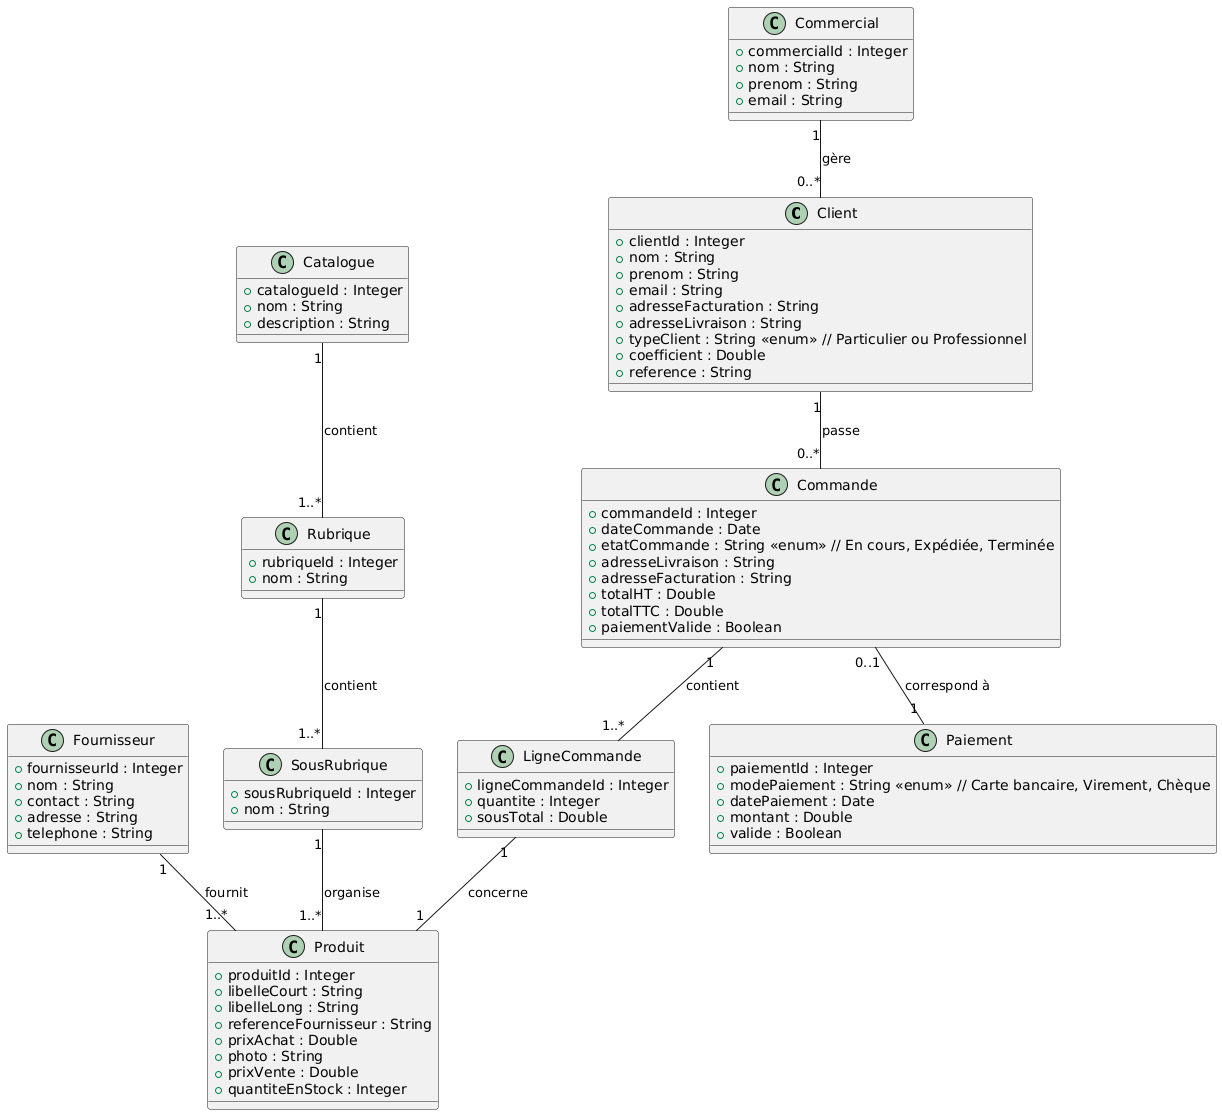

The diagram above was rendered by PlantUML. Its source (embedded in the PNG):
@startuml
class Client {
    +clientId : Integer
    +nom : String
    +prenom : String
    +email : String
    +adresseFacturation : String
    +adresseLivraison : String
    +typeClient : String <<enum>> // Particulier ou Professionnel
    +coefficient : Double
    +reference : String
}

class Commande {
    +commandeId : Integer
    +dateCommande : Date
    +etatCommande : String <<enum>> // En cours, Expédiée, Terminée
    +adresseLivraison : String
    +adresseFacturation : String
    +totalHT : Double
    +totalTTC : Double
    +paiementValide : Boolean
}

class Produit {
    +produitId : Integer
    +libelleCourt : String
    +libelleLong : String
    +referenceFournisseur : String
    +prixAchat : Double
    +photo : String
    +prixVente : Double
    +quantiteEnStock : Integer
}

class LigneCommande {
    +ligneCommandeId : Integer
    +quantite : Integer
    +sousTotal : Double
}

class Fournisseur {
    +fournisseurId : Integer
    +nom : String
    +contact : String
    +adresse : String
    +telephone : String
}

class Catalogue {
    +catalogueId : Integer
    +nom : String
    +description : String
}

class Rubrique {
    +rubriqueId : Integer
    +nom : String
}

class SousRubrique {
    +sousRubriqueId : Integer
    +nom : String
}

class Paiement {
    +paiementId : Integer
    +modePaiement : String <<enum>> // Carte bancaire, Virement, Chèque
    +datePaiement : Date
    +montant : Double
    +valide : Boolean
}

class Commercial {
    +commercialId : Integer
    +nom : String
    +prenom : String
    +email : String
}

Commande "1" -- "1..*" LigneCommande : contient
LigneCommande "1" -- "1" Produit : concerne
Client "1" -- "0..*" Commande : passe
Fournisseur "1" -- "1..*" Produit : fournit
Catalogue "1" -- "1..*" Rubrique : contient
Rubrique "1" -- "1..*" SousRubrique : contient
SousRubrique "1" -- "1..*" Produit : organise
Commande "0..1" -- "1" Paiement : correspond à
Commercial "1" -- "0..*" Client : gère
@enduml